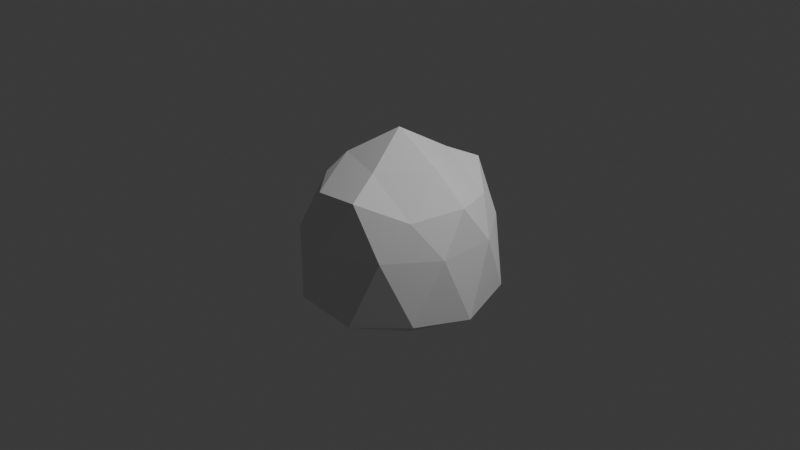 # Source: sharp_rock.blend  (saved by Blender 5.1.30; exported with 4.5.12 LTS)
import bpy
from mathutils import Matrix  # noqa: F401  (used for matrix-valued properties, if any)

bpy.ops.wm.read_factory_settings(use_empty=True)
scene = bpy.context.scene
scene.name = 'Scene'

# ---- collections
col_collection = bpy.data.collections.new('Collection'); scene.collection.children.link(col_collection)

# ---- world
world_world = bpy.data.worlds.new('World'); scene.world = world_world
world_world.use_nodes = True; world_world.node_tree.nodes.clear()
_N = world_world.node_tree.nodes; _L = world_world.node_tree.links
n0 = _N.new('ShaderNodeOutputWorld'); n0.name = 'World Output'; n0.location = (200, 100)
n1 = _N.new('ShaderNodeBackground'); n1.name = 'Background'; n1.location = (-200, 100)
n1.inputs[0].default_value = (0.05088, 0.05088, 0.05088, 1.0)
_L.new(n1.outputs[0], n0.inputs[0])
n0.is_active_output = True
world_world.color = (0.05088, 0.05088, 0.05088)
world_world.sun_shadow_jitter_overblur = 0.0

# ---- cameras
cam_camera = bpy.data.cameras.new('Camera')
cam_camera.clip_end = 100.0
cam_camera.ortho_scale = 7.314

# ---- lights
light_light = bpy.data.lights.new('Light', 'POINT')
light_light.energy = 1000.0
light_light.shadow_soft_size = 0.1

# ---- meshes
me_icosphere = bpy.data.meshes.new('Icosphere')
me_icosphere.from_pydata([(-6.846e-07, -5.2e-09, -1.171), (0.8591, -0.6242, -0.6477), (-0.3281, -1.01, -0.6477), (-1.062, -2.093e-09, -0.6477), (-0.3281, 1.01, -0.6477), (0.8591, 0.6242, -0.6477), (0.2764, -0.8506, 0.5327), (-0.4884, -0.5257, 0.5327), (-0.4884, 0.5257, 0.5327), (0.2764, 0.8506, 0.5327), (0.8944, 0.0, 0.4258), (0.0, 0.0, 1.0), (-0.2113, -0.6502, -0.9162), (0.5531, -0.4019, -0.9162), (0.3153, -0.9704, -0.7396), (1.02, -2.23e-09, -0.7396), (0.5531, 0.4019, -0.9162), (-0.6837, -3.358e-09, -0.9162), (-0.8255, -0.5997, -0.7396), (-0.2113, 0.6502, -0.9162), (-0.8255, 0.5997, -0.7396), (0.3153, 0.9704, -0.7396), (0.9511, -0.309, 0.0), (0.9511, 0.309, 0.0), (0.0, -1.0, 0.0), (0.5878, -0.809, 0.0), (-0.9511, -0.309, 0.0), (-0.5878, -0.809, 0.0), (-0.5878, 0.809, 0.0), (-0.9511, 0.309, 0.0), (0.5878, 0.809, 0.0), (0.0, 1.0, 0.0), (0.6882, -0.5, 0.3547), (-0.2629, -0.809, 0.4616), (-0.6155, 0.0, 0.6113), (-0.2629, 0.809, 0.4616), (0.6882, 0.5, 0.3547), (0.1625, -0.5, 0.701), (0.5257, 0.0, 0.701), (-0.4253, -0.309, 0.701), (-0.4253, 0.309, 0.701), (0.1625, 0.5, 0.701)], [], [(0, 13, 12), (1, 13, 15), (0, 12, 17), (0, 17, 19), (0, 19, 16), (1, 15, 22), (2, 14, 24), (3, 18, 26), (4, 20, 28), (5, 21, 30), (1, 22, 25), (2, 24, 27), (3, 26, 29), (4, 28, 31), (5, 30, 23), (6, 32, 37), (7, 33, 39), (8, 34, 40), (9, 35, 41), (10, 36, 38), (38, 41, 11), (38, 36, 41), (36, 9, 41), (41, 40, 11), (41, 35, 40), (35, 8, 40), (40, 39, 11), (40, 34, 39), (34, 7, 39), (39, 37, 11), (39, 33, 37), (33, 6, 37), (37, 38, 11), (37, 32, 38), (32, 10, 38), (23, 36, 10), (23, 30, 36), (30, 9, 36), (31, 35, 9), (31, 28, 35), (28, 8, 35), (29, 34, 8), (29, 26, 34), (26, 7, 34), (27, 33, 7), (27, 24, 33), (24, 6, 33), (25, 32, 6), (25, 22, 32), (22, 10, 32), (30, 31, 9), (30, 21, 31), (21, 4, 31), (28, 29, 8), (28, 20, 29), (20, 3, 29), (26, 27, 7), (26, 18, 27), (18, 2, 27), (24, 25, 6), (24, 14, 25), (14, 1, 25), (22, 23, 10), (22, 15, 23), (15, 5, 23), (16, 21, 5), (16, 19, 21), (19, 4, 21), (19, 20, 4), (19, 17, 20), (17, 3, 20), (17, 18, 3), (17, 12, 18), (12, 2, 18), (15, 16, 5), (15, 13, 16), (13, 0, 16), (12, 14, 2), (12, 13, 14), (13, 1, 14)])
_uv = me_icosphere.uv_layers.new(name='UVMap')
_uv.uv.foreach_set('vector', [0.1818, 0.0, 0.2273, 0.07873, 0.1364, 0.07873, 0.2727, 0.1575, 0.3182, 0.07873, 0.3636, 0.1575, 0.9091, 0.0, 0.9545, 0.07873, 0.8636, 0.07873, 0.7273, 0.0, 0.7727, 0.07873, 0.6818, 0.07873, 0.5455, 0.0, 0.5909, 0.07873, 0.5, 0.07873, 0.2727, 0.1575, 0.3636, 0.1575, 0.3182, 0.2362, 0.09091, 0.1575, 0.1818, 0.1575, 0.1364, 0.2362, 0.8182, 0.1575, 0.9091, 0.1575, 0.8636, 0.2362, 0.6364, 0.1575, 0.7273, 0.1575, 0.6818, 0.2362, 0.4545, 0.1575, 0.5455, 0.1575, 0.5, 0.2362, 0.2727, 0.1575, 0.3182, 0.2362, 0.2273, 0.2362, 0.09091, 0.1575, 0.1364, 0.2362, 0.04546, 0.2362, 0.8182, 0.1575, 0.8636, 0.2362, 0.7727, 0.2362, 0.6364, 0.1575, 0.6818, 0.2362, 0.5909, 0.2362, 0.4545, 0.1575, 0.5, 0.2362, 0.4091, 0.2362, 0.1818, 0.3149, 0.2727, 0.3149, 0.2273, 0.3937, 0.0, 0.3149, 0.09091, 0.3149, 0.04546, 0.3937, 0.7273, 0.3149, 0.8182, 0.3149, 0.7727, 0.3937, 0.5455, 0.3149, 0.6364, 0.3149, 0.5909, 0.3937, 0.3636, 0.3149, 0.4545, 0.3149, 0.4091, 0.3937, 0.4091, 0.3937, 0.5, 0.3937, 0.4545, 0.4724, 0.4091, 0.3937, 0.4545, 0.3149, 0.5, 0.3937, 0.4545, 0.3149, 0.5455, 0.3149, 0.5, 0.3937, 0.5909, 0.3937, 0.6818, 0.3937, 0.6364, 0.4724, 0.5909, 0.3937, 0.6364, 0.3149, 0.6818, 0.3937, 0.6364, 0.3149, 0.7273, 0.3149, 0.6818, 0.3937, 0.7727, 0.3937, 0.8636, 0.3937, 0.8182, 0.4724, 0.7727, 0.3937, 0.8182, 0.3149, 0.8636, 0.3937, 0.8182, 0.3149, 0.9091, 0.3149, 0.8636, 0.3937, 0.04546, 0.3937, 0.1364, 0.3937, 0.09091, 0.4724, 0.04546, 0.3937, 0.09091, 0.3149, 0.1364, 0.3937, 0.09091, 0.3149, 0.1818, 0.3149, 0.1364, 0.3937, 0.2273, 0.3937, 0.3182, 0.3937, 0.2727, 0.4724, 0.2273, 0.3937, 0.2727, 0.3149, 0.3182, 0.3937, 0.2727, 0.3149, 0.3636, 0.3149, 0.3182, 0.3937, 0.4091, 0.2362, 0.4545, 0.3149, 0.3636, 0.3149, 0.4091, 0.2362, 0.5, 0.2362, 0.4545, 0.3149, 0.5, 0.2362, 0.5455, 0.3149, 0.4545, 0.3149, 0.5909, 0.2362, 0.6364, 0.3149, 0.5455, 0.3149, 0.5909, 0.2362, 0.6818, 0.2362, 0.6364, 0.3149, 0.6818, 0.2362, 0.7273, 0.3149, 0.6364, 0.3149, 0.7727, 0.2362, 0.8182, 0.3149, 0.7273, 0.3149, 0.7727, 0.2362, 0.8636, 0.2362, 0.8182, 0.3149, 0.8636, 0.2362, 0.9091, 0.3149, 0.8182, 0.3149, 0.04546, 0.2362, 0.09091, 0.3149, 0.0, 0.3149, 0.04546, 0.2362, 0.1364, 0.2362, 0.09091, 0.3149, 0.1364, 0.2362, 0.1818, 0.3149, 0.09091, 0.3149, 0.2273, 0.2362, 0.2727, 0.3149, 0.1818, 0.3149, 0.2273, 0.2362, 0.3182, 0.2362, 0.2727, 0.3149, 0.3182, 0.2362, 0.3636, 0.3149, 0.2727, 0.3149, 0.5, 0.2362, 0.5909, 0.2362, 0.5455, 0.3149, 0.5, 0.2362, 0.5455, 0.1575, 0.5909, 0.2362, 0.5455, 0.1575, 0.6364, 0.1575, 0.5909, 0.2362, 0.6818, 0.2362, 0.7727, 0.2362, 0.7273, 0.3149, 0.6818, 0.2362, 0.7273, 0.1575, 0.7727, 0.2362, 0.7273, 0.1575, 0.8182, 0.1575, 0.7727, 0.2362, 0.8636, 0.2362, 0.9545, 0.2362, 0.9091, 0.3149, 0.8636, 0.2362, 0.9091, 0.1575, 0.9545, 0.2362, 0.9091, 0.1575, 1.0, 0.1575, 0.9545, 0.2362, 0.1364, 0.2362, 0.2273, 0.2362, 0.1818, 0.3149, 0.1364, 0.2362, 0.1818, 0.1575, 0.2273, 0.2362, 0.1818, 0.1575, 0.2727, 0.1575, 0.2273, 0.2362, 0.3182, 0.2362, 0.4091, 0.2362, 0.3636, 0.3149, 0.3182, 0.2362, 0.3636, 0.1575, 0.4091, 0.2362, 0.3636, 0.1575, 0.4545, 0.1575, 0.4091, 0.2362, 0.5, 0.07873, 0.5455, 0.1575, 0.4545, 0.1575, 0.5, 0.07873, 0.5909, 0.07873, 0.5455, 0.1575, 0.5909, 0.07873, 0.6364, 0.1575, 0.5455, 0.1575, 0.6818, 0.07873, 0.7273, 0.1575, 0.6364, 0.1575, 0.6818, 0.07873, 0.7727, 0.07873, 0.7273, 0.1575, 0.7727, 0.07873, 0.8182, 0.1575, 0.7273, 0.1575, 0.8636, 0.07873, 0.9091, 0.1575, 0.8182, 0.1575, 0.8636, 0.07873, 0.9545, 0.07873, 0.9091, 0.1575, 0.9545, 0.07873, 1.0, 0.1575, 0.9091, 0.1575, 0.3636, 0.1575, 0.4091, 0.07873, 0.4545, 0.1575, 0.3636, 0.1575, 0.3182, 0.07873, 0.4091, 0.07873, 0.3182, 0.07873, 0.3636, 0.0, 0.4091, 0.07873, 0.1364, 0.07873, 0.1818, 0.1575, 0.09091, 0.1575, 0.1364, 0.07873, 0.2273, 0.07873, 0.1818, 0.1575, 0.2273, 0.07873, 0.2727, 0.1575, 0.1818, 0.1575])
me_icosphere.update()

# ---- objects
ob_light = bpy.data.objects.new('Light', light_light)
ob_camera = bpy.data.objects.new('Camera', cam_camera)
ob_icosphere = bpy.data.objects.new('Icosphere', me_icosphere)

# ---- transforms, parenting, visibility, modifiers, constraints
ob_light.location = (4.076, 1.005, 5.904)
ob_light.rotation_euler = (0.6503, 0.05522, 1.866)
ob_light.lock_rotations_4d = False
ob_light.empty_display_type = 'ARROWS'
ob_light.color = (0.0, 0.0, 0.0, 0.0)
ob_light.lineart.crease_threshold = 0.0
ob_camera.location = (7.359, -6.926, 4.958)
ob_camera.rotation_euler = (1.109, 0.0, 0.8149)
ob_camera.lock_rotations_4d = False
ob_camera.empty_display_type = 'ARROWS'
ob_camera.color = (0.0, 0.0, 0.0, 0.0)
ob_camera.display_type = 'WIRE'
ob_camera.lineart.crease_threshold = 0.0
ob_icosphere.location = (0.0, 0.0, 0.0)

# ---- collection membership
col_collection.objects.link(ob_light)
col_collection.objects.link(ob_camera)
col_collection.objects.link(ob_icosphere)

# ---- scene / render settings (as saved in the file)
scene.camera = ob_camera
scene.frame_start = 1; scene.frame_end = 250; scene.frame_set(1)
scene.render.engine = 'BLENDER_EEVEE_NEXT'
scene.render.bake_bias = 0.0
scene.render.bake_samples = 0
scene.cycles.sampling_pattern = 'TABULATED_SOBOL'
scene.eevee.use_volume_custom_range = False
bpy.context.view_layer.update()
